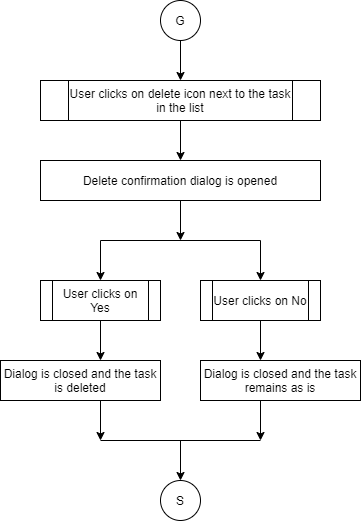

The diagram above was exported from draw.io. Its source (the exported page's mxGraphModel, read from the mxfile embedded in the PNG):
<mxGraphModel dx="868" dy="401" grid="1" gridSize="10" guides="1" tooltips="1" connect="1" arrows="1" fold="1" page="1" pageScale="1" pageWidth="850" pageHeight="1100" math="0" shadow="0">
  <root>
    <mxCell id="0" />
    <mxCell id="1" parent="0" />
    <mxCell id="2" value="User clicks on delete icon next to the task in the list" style="shape=process;whiteSpace=wrap;html=1;backgroundOutline=1;" vertex="1" parent="1">
      <mxGeometry x="80" y="120" width="280" height="40" as="geometry" />
    </mxCell>
    <mxCell id="3" value="Delete confirmation dialog is opened" style="rounded=0;whiteSpace=wrap;html=1;" vertex="1" parent="1">
      <mxGeometry x="80" y="200" width="280" height="40" as="geometry" />
    </mxCell>
    <mxCell id="4" value="User clicks on Yes" style="shape=process;whiteSpace=wrap;html=1;backgroundOutline=1;" vertex="1" parent="1">
      <mxGeometry x="80" y="320" width="120" height="40" as="geometry" />
    </mxCell>
    <mxCell id="5" value="Dialog is closed and the task is deleted" style="rounded=0;whiteSpace=wrap;html=1;" vertex="1" parent="1">
      <mxGeometry x="40" y="400" width="160" height="40" as="geometry" />
    </mxCell>
    <mxCell id="6" value="G" style="ellipse;whiteSpace=wrap;html=1;aspect=fixed;" vertex="1" parent="1">
      <mxGeometry x="200" y="40" width="40" height="40" as="geometry" />
    </mxCell>
    <mxCell id="7" value="" style="endArrow=classic;html=1;exitX=0.5;exitY=1;exitDx=0;exitDy=0;entryX=0.5;entryY=0;entryDx=0;entryDy=0;" edge="1" source="6" target="2" parent="1">
      <mxGeometry width="50" height="50" relative="1" as="geometry">
        <mxPoint x="400" y="140" as="sourcePoint" />
        <mxPoint x="450" y="90" as="targetPoint" />
      </mxGeometry>
    </mxCell>
    <mxCell id="8" value="" style="endArrow=classic;html=1;exitX=0.5;exitY=1;exitDx=0;exitDy=0;" edge="1" source="2" target="3" parent="1">
      <mxGeometry width="50" height="50" relative="1" as="geometry">
        <mxPoint x="230" y="90" as="sourcePoint" />
        <mxPoint x="230" y="130" as="targetPoint" />
      </mxGeometry>
    </mxCell>
    <mxCell id="9" value="" style="endArrow=classic;html=1;exitX=0.5;exitY=1;exitDx=0;exitDy=0;" edge="1" parent="1">
      <mxGeometry width="50" height="50" relative="1" as="geometry">
        <mxPoint x="220" y="240" as="sourcePoint" />
        <mxPoint x="220" y="280" as="targetPoint" />
      </mxGeometry>
    </mxCell>
    <mxCell id="10" value="S" style="ellipse;whiteSpace=wrap;html=1;aspect=fixed;" vertex="1" parent="1">
      <mxGeometry x="200" y="520" width="40" height="40" as="geometry" />
    </mxCell>
    <mxCell id="11" value="" style="endArrow=classic;html=1;exitX=0.5;exitY=1;exitDx=0;exitDy=0;" edge="1" parent="1">
      <mxGeometry width="50" height="50" relative="1" as="geometry">
        <mxPoint x="220" y="480" as="sourcePoint" />
        <mxPoint x="220" y="520" as="targetPoint" />
      </mxGeometry>
    </mxCell>
    <mxCell id="12" value="" style="endArrow=classic;html=1;entryX=0.5;entryY=0;entryDx=0;entryDy=0;" edge="1" target="4" parent="1">
      <mxGeometry width="50" height="50" relative="1" as="geometry">
        <mxPoint x="140" y="280" as="sourcePoint" />
        <mxPoint x="310" y="290" as="targetPoint" />
      </mxGeometry>
    </mxCell>
    <mxCell id="13" value="" style="endArrow=classic;html=1;entryX=0.5;entryY=0;entryDx=0;entryDy=0;" edge="1" parent="1">
      <mxGeometry width="50" height="50" relative="1" as="geometry">
        <mxPoint x="300" y="280" as="sourcePoint" />
        <mxPoint x="300" y="320" as="targetPoint" />
      </mxGeometry>
    </mxCell>
    <mxCell id="14" value="" style="endArrow=none;html=1;" edge="1" parent="1">
      <mxGeometry width="50" height="50" relative="1" as="geometry">
        <mxPoint x="140" y="280" as="sourcePoint" />
        <mxPoint x="300" y="280" as="targetPoint" />
      </mxGeometry>
    </mxCell>
    <mxCell id="15" value="User clicks on No" style="shape=process;whiteSpace=wrap;html=1;backgroundOutline=1;" vertex="1" parent="1">
      <mxGeometry x="240" y="320" width="120" height="40" as="geometry" />
    </mxCell>
    <mxCell id="16" value="Dialog is closed and the task remains as is" style="rounded=0;whiteSpace=wrap;html=1;" vertex="1" parent="1">
      <mxGeometry x="240" y="400" width="160" height="40" as="geometry" />
    </mxCell>
    <mxCell id="17" value="" style="endArrow=classic;html=1;entryX=0.5;entryY=0;entryDx=0;entryDy=0;" edge="1" parent="1">
      <mxGeometry width="50" height="50" relative="1" as="geometry">
        <mxPoint x="140" y="360" as="sourcePoint" />
        <mxPoint x="140" y="400" as="targetPoint" />
      </mxGeometry>
    </mxCell>
    <mxCell id="18" value="" style="endArrow=classic;html=1;entryX=0.5;entryY=0;entryDx=0;entryDy=0;" edge="1" parent="1">
      <mxGeometry width="50" height="50" relative="1" as="geometry">
        <mxPoint x="300" y="360" as="sourcePoint" />
        <mxPoint x="300" y="400" as="targetPoint" />
      </mxGeometry>
    </mxCell>
    <mxCell id="19" value="" style="endArrow=classic;html=1;entryX=0.5;entryY=0;entryDx=0;entryDy=0;" edge="1" parent="1">
      <mxGeometry width="50" height="50" relative="1" as="geometry">
        <mxPoint x="140" y="440" as="sourcePoint" />
        <mxPoint x="140" y="480" as="targetPoint" />
      </mxGeometry>
    </mxCell>
    <mxCell id="20" value="" style="endArrow=classic;html=1;entryX=0.5;entryY=0;entryDx=0;entryDy=0;" edge="1" parent="1">
      <mxGeometry width="50" height="50" relative="1" as="geometry">
        <mxPoint x="300" y="440" as="sourcePoint" />
        <mxPoint x="300" y="480" as="targetPoint" />
      </mxGeometry>
    </mxCell>
    <mxCell id="21" value="" style="endArrow=none;html=1;" edge="1" parent="1">
      <mxGeometry width="50" height="50" relative="1" as="geometry">
        <mxPoint x="140" y="480" as="sourcePoint" />
        <mxPoint x="300" y="480" as="targetPoint" />
      </mxGeometry>
    </mxCell>
  </root>
</mxGraphModel>